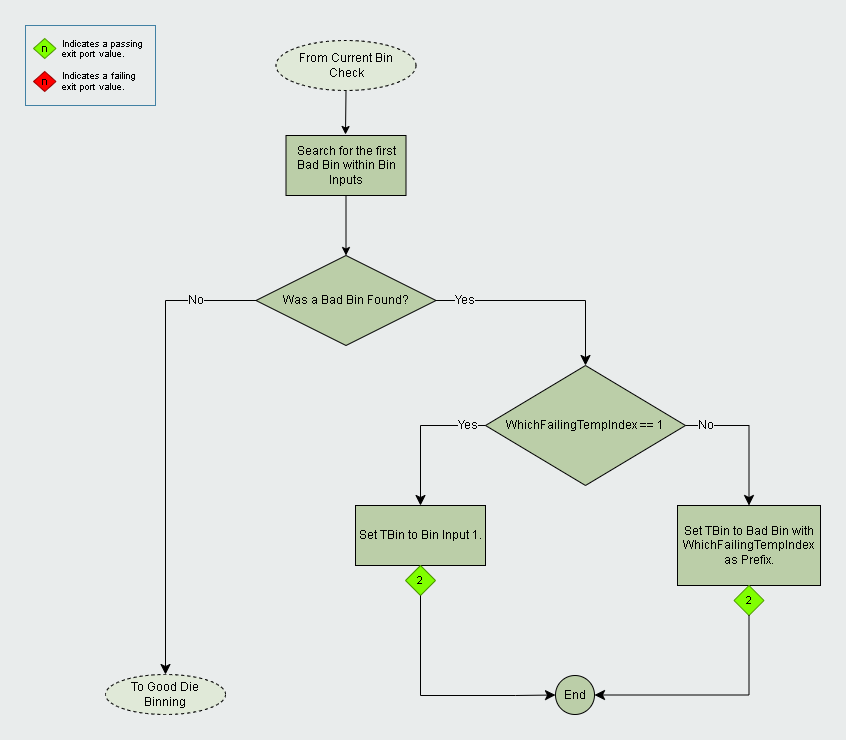

The diagram above was exported from draw.io. Its source (the exported page's mxGraphModel, read from the mxfile embedded in the PNG):
<mxGraphModel dx="1514" dy="792" grid="1" gridSize="10" guides="1" tooltips="1" connect="1" arrows="1" fold="1" page="1" pageScale="1" pageWidth="1100" pageHeight="1700" background="#E9ECEC" math="0" shadow="0">
  <root>
    <mxCell id="0" />
    <mxCell id="1" parent="0" />
    <mxCell id="115" value="" style="group" parent="1" vertex="1" connectable="0">
      <mxGeometry x="50" y="30" width="130" height="80" as="geometry" />
    </mxCell>
    <mxCell id="116" value="&lt;font style=&quot;font-size: 9px&quot;&gt;Indicates a passing&lt;br style=&quot;font-size: 9px&quot;&gt;exit port value.&lt;br&gt;&lt;br&gt;Indicates a failing&lt;br&gt;exit port value.&lt;br&gt;&lt;/font&gt;" style="text;strokeColor=#4281A4;fillColor=none;html=1;fontSize=9;fontStyle=0;verticalAlign=middle;align=left;labelBackgroundColor=none;spacingLeft=35;" parent="115" vertex="1">
      <mxGeometry width="130" height="80" as="geometry" />
    </mxCell>
    <mxCell id="117" value="n" style="rhombus;whiteSpace=wrap;html=1;labelBackgroundColor=none;fontSize=11;fillColor=#80FF00;strokeColor=#4D9900;" parent="115" vertex="1">
      <mxGeometry x="8" y="13" width="22.5" height="20" as="geometry" />
    </mxCell>
    <mxCell id="118" value="n" style="rhombus;whiteSpace=wrap;html=1;labelBackgroundColor=none;fontSize=11;fillColor=#FF0000;strokeColor=#990000;" parent="115" vertex="1">
      <mxGeometry x="8" y="46" width="22.5" height="20" as="geometry" />
    </mxCell>
    <mxCell id="122" style="edgeStyle=none;html=1;exitX=0.5;exitY=1;exitDx=0;exitDy=0;entryX=0.5;entryY=0;entryDx=0;entryDy=0;fontColor=#000000;" parent="1" source="171" edge="1">
      <mxGeometry relative="1" as="geometry">
        <mxPoint x="370" y="99" as="sourcePoint" />
        <mxPoint x="370" y="139" as="targetPoint" />
      </mxGeometry>
    </mxCell>
    <mxCell id="126" value="" style="edgeStyle=none;html=1;" parent="1" source="124" target="125" edge="1">
      <mxGeometry relative="1" as="geometry" />
    </mxCell>
    <mxCell id="124" value="Search for the first Bad Bin within Bin Inputs" style="rounded=0;whiteSpace=wrap;html=1;labelBackgroundColor=none;strokeColor=#000000;fillColor=#BBCEA8;" parent="1" vertex="1">
      <mxGeometry x="310.5" y="140" width="120" height="60" as="geometry" />
    </mxCell>
    <mxCell id="125" value="Was a Bad Bin Found?" style="rhombus;whiteSpace=wrap;html=1;fillColor=#BBCEA8;fontColor=#000000;" parent="1" vertex="1">
      <mxGeometry x="280.5" y="260" width="180" height="90" as="geometry" />
    </mxCell>
    <mxCell id="133" value="" style="edgeStyle=segmentEdgeStyle;endArrow=classic;html=1;curved=0;rounded=0;endSize=8;startSize=8;exitX=0;exitY=0.5;exitDx=0;exitDy=0;entryX=0.5;entryY=0;entryDx=0;entryDy=0;" parent="1" source="125" target="157" edge="1">
      <mxGeometry width="50" height="50" relative="1" as="geometry">
        <mxPoint x="180" y="290" as="sourcePoint" />
        <mxPoint x="221" y="400" as="targetPoint" />
      </mxGeometry>
    </mxCell>
    <mxCell id="139" value="No" style="edgeLabel;html=1;align=center;verticalAlign=middle;resizable=0;points=[];fontSize=12;labelBackgroundColor=#E9ECEC;" parent="133" vertex="1" connectable="0">
      <mxGeometry x="-0.7355" y="-6" relative="1" as="geometry">
        <mxPoint y="5" as="offset" />
      </mxGeometry>
    </mxCell>
    <mxCell id="134" value="" style="edgeStyle=segmentEdgeStyle;endArrow=classic;html=1;curved=0;rounded=0;endSize=8;startSize=8;exitX=1;exitY=0.5;exitDx=0;exitDy=0;entryX=0.5;entryY=0;entryDx=0;entryDy=0;" parent="1" source="125" target="158" edge="1">
      <mxGeometry width="50" height="50" relative="1" as="geometry">
        <mxPoint x="600" y="330" as="sourcePoint" />
        <mxPoint x="520.5" y="400" as="targetPoint" />
      </mxGeometry>
    </mxCell>
    <mxCell id="140" value="Yes" style="edgeLabel;html=1;align=center;verticalAlign=middle;resizable=0;points=[];fontSize=12;labelBackgroundColor=#E9ECEC;" parent="134" vertex="1" connectable="0">
      <mxGeometry x="-0.7484" y="-1" relative="1" as="geometry">
        <mxPoint x="1" y="-2" as="offset" />
      </mxGeometry>
    </mxCell>
    <mxCell id="157" value="To Good Die&lt;br&gt;Binning" style="ellipse;whiteSpace=wrap;html=1;fillColor=#E0E9D8;fontColor=#000000;dashed=1;" parent="1" vertex="1">
      <mxGeometry x="130" y="679" width="120" height="40" as="geometry" />
    </mxCell>
    <mxCell id="158" value="WhichFailingTempIndex == 1" style="rhombus;whiteSpace=wrap;html=1;fillColor=#BBCEA8;fontColor=#000000;" parent="1" vertex="1">
      <mxGeometry x="510" y="370" width="200" height="120" as="geometry" />
    </mxCell>
    <mxCell id="159" value="" style="edgeStyle=segmentEdgeStyle;endArrow=classic;html=1;curved=0;rounded=0;endSize=8;startSize=8;exitX=0;exitY=0.5;exitDx=0;exitDy=0;entryX=0.5;entryY=0;entryDx=0;entryDy=0;" parent="1" source="158" target="161" edge="1">
      <mxGeometry width="50" height="50" relative="1" as="geometry">
        <mxPoint x="500" y="450" as="sourcePoint" />
        <mxPoint x="440" y="545" as="targetPoint" />
      </mxGeometry>
    </mxCell>
    <mxCell id="160" value="Yes" style="edgeLabel;html=1;align=center;verticalAlign=middle;resizable=0;points=[];fontSize=12;labelBackgroundColor=#E9ECEC;" parent="159" vertex="1" connectable="0">
      <mxGeometry x="-0.7355" y="-6" relative="1" as="geometry">
        <mxPoint y="5" as="offset" />
      </mxGeometry>
    </mxCell>
    <mxCell id="161" value="Set TBin to Bin Input 1." style="rounded=0;whiteSpace=wrap;html=1;labelBackgroundColor=none;strokeColor=#000000;fillColor=#BBCEA8;" parent="1" vertex="1">
      <mxGeometry x="380" y="510" width="130" height="60" as="geometry" />
    </mxCell>
    <mxCell id="162" value="" style="edgeStyle=segmentEdgeStyle;endArrow=classic;html=1;curved=0;rounded=0;endSize=8;startSize=8;exitX=1;exitY=0.5;exitDx=0;exitDy=0;entryX=0.5;entryY=0;entryDx=0;entryDy=0;" parent="1" source="158" target="164" edge="1">
      <mxGeometry width="50" height="50" relative="1" as="geometry">
        <mxPoint x="710" y="440" as="sourcePoint" />
        <mxPoint x="770" y="535" as="targetPoint" />
      </mxGeometry>
    </mxCell>
    <mxCell id="163" value="No" style="edgeLabel;html=1;align=center;verticalAlign=middle;resizable=0;points=[];fontSize=12;labelBackgroundColor=#E9ECEC;" parent="162" vertex="1" connectable="0">
      <mxGeometry x="-0.7484" y="-1" relative="1" as="geometry">
        <mxPoint x="1" y="-2" as="offset" />
      </mxGeometry>
    </mxCell>
    <mxCell id="164" value="Set TBin to Bad Bin with WhichFailingTempIndex as Prefix." style="rounded=0;whiteSpace=wrap;html=1;labelBackgroundColor=none;strokeColor=#000000;fillColor=#BBCEA8;" parent="1" vertex="1">
      <mxGeometry x="702" y="510" width="143" height="80" as="geometry" />
    </mxCell>
    <mxCell id="165" value="2" style="rhombus;whiteSpace=wrap;html=1;labelBackgroundColor=none;fontSize=11;fillColor=#80FF00;strokeColor=#4D9900;" parent="1" vertex="1">
      <mxGeometry x="430" y="570" width="30" height="30" as="geometry" />
    </mxCell>
    <mxCell id="166" value="2" style="rhombus;whiteSpace=wrap;html=1;labelBackgroundColor=none;fontSize=11;fillColor=#80FF00;strokeColor=#4D9900;" parent="1" vertex="1">
      <mxGeometry x="758.5" y="590" width="30" height="30" as="geometry" />
    </mxCell>
    <mxCell id="168" value="End" style="ellipse;whiteSpace=wrap;html=1;aspect=fixed;fillColor=#BBCEA8;fontColor=#000000;" parent="1" vertex="1">
      <mxGeometry x="580" y="680" width="39" height="39" as="geometry" />
    </mxCell>
    <mxCell id="169" value="" style="edgeStyle=segmentEdgeStyle;endArrow=classic;html=1;curved=0;rounded=0;endSize=8;startSize=8;exitX=0.5;exitY=1;exitDx=0;exitDy=0;entryX=0;entryY=0.5;entryDx=0;entryDy=0;" parent="1" source="165" target="168" edge="1">
      <mxGeometry width="50" height="50" relative="1" as="geometry">
        <mxPoint x="1040" y="660" as="sourcePoint" />
        <mxPoint x="870" y="710" as="targetPoint" />
        <Array as="points">
          <mxPoint x="445" y="700" />
          <mxPoint x="540" y="700" />
        </Array>
      </mxGeometry>
    </mxCell>
    <mxCell id="170" value="" style="edgeStyle=segmentEdgeStyle;endArrow=classic;html=1;curved=0;rounded=0;endSize=8;startSize=8;exitX=0.5;exitY=1;exitDx=0;exitDy=0;entryX=1;entryY=0.5;entryDx=0;entryDy=0;" parent="1" source="166" target="168" edge="1">
      <mxGeometry width="50" height="50" relative="1" as="geometry">
        <mxPoint x="760.5" y="640.5" as="sourcePoint" />
        <mxPoint x="630" y="750" as="targetPoint" />
        <Array as="points">
          <mxPoint x="774" y="700" />
        </Array>
      </mxGeometry>
    </mxCell>
    <mxCell id="171" value="From Current Bin&lt;br&gt;Check" style="ellipse;whiteSpace=wrap;html=1;fillColor=#E0E9D8;fontColor=#000000;dashed=1;" parent="1" vertex="1">
      <mxGeometry x="300.5" y="45" width="140" height="50" as="geometry" />
    </mxCell>
  </root>
</mxGraphModel>